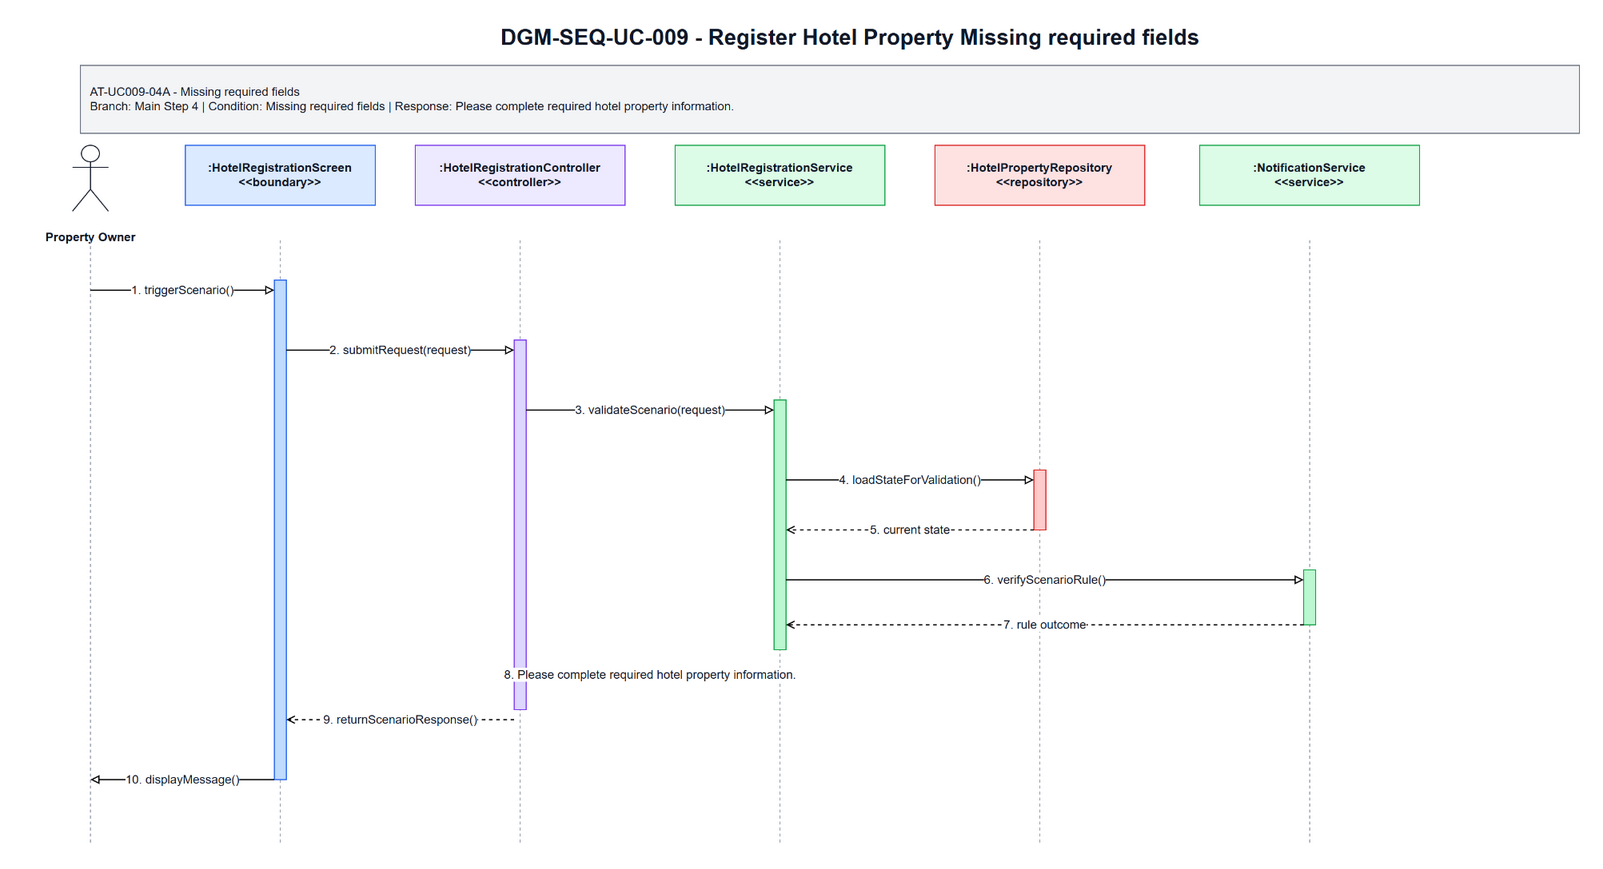

The diagram above was exported from draw.io. Its source (the exported page's mxGraphModel, read from the mxfile embedded in the PNG):
<mxGraphModel dx="1700" dy="920" grid="1" gridSize="10" guides="1" tooltips="1" connect="1" arrows="1" fold="1" page="1" pageScale="1" pageWidth="1700" pageHeight="920" math="0" shadow="0">
  <root>
    <mxCell id="0" />
    <mxCell id="1" parent="0" />
    <mxCell id="title" parent="1" value="DGM-SEQ-UC-009 - Register Hotel Property Missing required fields" style="text;html=1;strokeColor=none;fillColor=none;align=center;verticalAlign=middle;fontStyle=1;fontSize=22;fontColor=#111827" vertex="1">
      <mxGeometry x="350" y="25" width="1000" height="34" as="geometry" />
    </mxCell>
    <mxCell id="scenario-band" parent="1" value="AT-UC009-04A - Missing required fields&lt;br&gt;Branch: Main Step 4 | Condition: Missing required fields | Response: Please complete required hotel property information." style="rounded=0;whiteSpace=wrap;html=1;fillColor=#F3F4F6;strokeColor=#6B7280;fontSize=12;fontColor=#111827;align=left;spacing=10" vertex="1">
      <mxGeometry x="80" y="70" width="1500" height="68" as="geometry" />
    </mxCell>
    <mxCell id="actor-icon" parent="1" value="" style="shape=umlActor;verticalLabelPosition=bottom;verticalAlign=top;html=1;outlineConnect=0;strokeColor=#111827" vertex="1">
      <mxGeometry x="72" y="150" width="36" height="66" as="geometry" />
    </mxCell>
    <mxCell id="actor-label" parent="1" value="Property Owner" style="text;html=1;strokeColor=none;fillColor=none;align=center;verticalAlign=middle;fontStyle=1;fontSize=12;fontColor=#111827" vertex="1">
      <mxGeometry x="20" y="224" width="140" height="36" as="geometry" />
    </mxCell>
    <mxCell id="h0" parent="1" value=":HotelRegistrationScreen&lt;br&gt;&amp;lt;&amp;lt;boundary&amp;gt;&amp;gt;" style="rounded=0;whiteSpace=wrap;html=1;fillColor=#DBEAFE;strokeColor=#2563EB;fontSize=12;fontStyle=1;fontColor=#111827" vertex="1">
      <mxGeometry x="185" y="150" width="190" height="60" as="geometry" />
    </mxCell>
    <mxCell id="h1" parent="1" value=":HotelRegistrationController&lt;br&gt;&amp;lt;&amp;lt;controller&amp;gt;&amp;gt;" style="rounded=0;whiteSpace=wrap;html=1;fillColor=#EDE9FE;strokeColor=#7C3AED;fontSize=12;fontStyle=1;fontColor=#111827" vertex="1">
      <mxGeometry x="415" y="150" width="210" height="60" as="geometry" />
    </mxCell>
    <mxCell id="h2" parent="1" value=":HotelRegistrationService&lt;br&gt;&amp;lt;&amp;lt;service&amp;gt;&amp;gt;" style="rounded=0;whiteSpace=wrap;html=1;fillColor=#DCFCE7;strokeColor=#16A34A;fontSize=12;fontStyle=1;fontColor=#111827" vertex="1">
      <mxGeometry x="675" y="150" width="210" height="60" as="geometry" />
    </mxCell>
    <mxCell id="h3" parent="1" value=":HotelPropertyRepository&lt;br&gt;&amp;lt;&amp;lt;repository&amp;gt;&amp;gt;" style="rounded=0;whiteSpace=wrap;html=1;fillColor=#FEE2E2;strokeColor=#DC2626;fontSize=12;fontStyle=1;fontColor=#111827" vertex="1">
      <mxGeometry x="935" y="150" width="210" height="60" as="geometry" />
    </mxCell>
    <mxCell id="h4" parent="1" value=":NotificationService&lt;br&gt;&amp;lt;&amp;lt;service&amp;gt;&amp;gt;" style="rounded=0;whiteSpace=wrap;html=1;fillColor=#DCFCE7;strokeColor=#16A34A;fontSize=12;fontStyle=1;fontColor=#111827" vertex="1">
      <mxGeometry x="1200" y="150" width="220" height="60" as="geometry" />
    </mxCell>
    <mxCell id="l-actor" parent="1" style="endArrow=none;html=1;dashed=1;strokeColor=#9CA3AF" edge="1">
      <mxGeometry relative="1" as="geometry">
        <mxPoint x="90" y="245" as="sourcePoint" />
        <mxPoint x="90" y="850" as="targetPoint" />
      </mxGeometry>
    </mxCell>
    <mxCell id="l0" parent="1" style="endArrow=none;html=1;dashed=1;strokeColor=#9CA3AF" edge="1">
      <mxGeometry relative="1" as="geometry">
        <mxPoint x="280" y="245" as="sourcePoint" />
        <mxPoint x="280" y="850" as="targetPoint" />
      </mxGeometry>
    </mxCell>
    <mxCell id="l1" parent="1" style="endArrow=none;html=1;dashed=1;strokeColor=#9CA3AF" edge="1">
      <mxGeometry relative="1" as="geometry">
        <mxPoint x="520" y="245" as="sourcePoint" />
        <mxPoint x="520" y="850" as="targetPoint" />
      </mxGeometry>
    </mxCell>
    <mxCell id="l2" parent="1" style="endArrow=none;html=1;dashed=1;strokeColor=#9CA3AF" edge="1">
      <mxGeometry relative="1" as="geometry">
        <mxPoint x="780" y="245" as="sourcePoint" />
        <mxPoint x="780" y="850" as="targetPoint" />
      </mxGeometry>
    </mxCell>
    <mxCell id="l3" parent="1" style="endArrow=none;html=1;dashed=1;strokeColor=#9CA3AF" edge="1">
      <mxGeometry relative="1" as="geometry">
        <mxPoint x="1040" y="245" as="sourcePoint" />
        <mxPoint x="1040" y="850" as="targetPoint" />
      </mxGeometry>
    </mxCell>
    <mxCell id="l4" parent="1" style="endArrow=none;html=1;dashed=1;strokeColor=#9CA3AF" edge="1">
      <mxGeometry relative="1" as="geometry">
        <mxPoint x="1310" y="245" as="sourcePoint" />
        <mxPoint x="1310" y="850" as="targetPoint" />
      </mxGeometry>
    </mxCell>
    <mxCell id="a-boundary" parent="1" value="" style="rounded=0;whiteSpace=wrap;html=1;fillColor=#BFDBFE;strokeColor=#2563EB" vertex="1">
      <mxGeometry x="274" y="285" width="12" height="500" as="geometry" />
    </mxCell>
    <mxCell id="a-controller" parent="1" value="" style="rounded=0;whiteSpace=wrap;html=1;fillColor=#DDD6FE;strokeColor=#7C3AED" vertex="1">
      <mxGeometry x="514" y="345" width="12" height="370" as="geometry" />
    </mxCell>
    <mxCell id="a-service" parent="1" value="" style="rounded=0;whiteSpace=wrap;html=1;fillColor=#BBF7D0;strokeColor=#16A34A" vertex="1">
      <mxGeometry x="774" y="405" width="12" height="250" as="geometry" />
    </mxCell>
    <mxCell id="a-repo" parent="1" value="" style="rounded=0;whiteSpace=wrap;html=1;fillColor=#FECACA;strokeColor=#DC2626" vertex="1">
      <mxGeometry x="1034" y="475" width="12" height="60" as="geometry" />
    </mxCell>
    <mxCell id="a-support" parent="1" value="" style="rounded=0;whiteSpace=wrap;html=1;fillColor=#BBF7D0;strokeColor=#16A34A" vertex="1">
      <mxGeometry x="1304" y="575" width="12" height="55" as="geometry" />
    </mxCell>
    <mxCell id="m1" parent="1" value="1. triggerScenario()" style="endArrow=block;endFill=0;html=1;rounded=0;strokeWidth=1.2;fontSize=12;fontColor=#111827;labelBackgroundColor=#FFFFFF" edge="1">
      <mxGeometry relative="1" as="geometry">
        <mxPoint x="90" y="295" as="sourcePoint" />
        <mxPoint x="274" y="295" as="targetPoint" />
      </mxGeometry>
    </mxCell>
    <mxCell id="m2" parent="1" value="2. submitRequest(request)" style="endArrow=block;endFill=0;html=1;rounded=0;strokeWidth=1.2;fontSize=12;fontColor=#111827;labelBackgroundColor=#FFFFFF" edge="1">
      <mxGeometry relative="1" as="geometry">
        <mxPoint x="286" y="355" as="sourcePoint" />
        <mxPoint x="514" y="355" as="targetPoint" />
      </mxGeometry>
    </mxCell>
    <mxCell id="m3" parent="1" value="3. validateScenario(request)" style="endArrow=block;endFill=0;html=1;rounded=0;strokeWidth=1.2;fontSize=12;fontColor=#111827;labelBackgroundColor=#FFFFFF" edge="1">
      <mxGeometry relative="1" as="geometry">
        <mxPoint x="526" y="415" as="sourcePoint" />
        <mxPoint x="774" y="415" as="targetPoint" />
      </mxGeometry>
    </mxCell>
    <mxCell id="m4" parent="1" value="4. loadStateForValidation()" style="endArrow=block;endFill=0;html=1;rounded=0;strokeWidth=1.2;fontSize=12;fontColor=#111827;labelBackgroundColor=#FFFFFF" edge="1">
      <mxGeometry relative="1" as="geometry">
        <mxPoint x="786" y="485" as="sourcePoint" />
        <mxPoint x="1034" y="485" as="targetPoint" />
      </mxGeometry>
    </mxCell>
    <mxCell id="m5" parent="1" value="5. current state" style="endArrow=open;endFill=0;dashed=1;html=1;rounded=0;strokeWidth=1.2;fontSize=12;fontColor=#111827;labelBackgroundColor=#FFFFFF" edge="1">
      <mxGeometry relative="1" as="geometry">
        <mxPoint x="1034" y="535" as="sourcePoint" />
        <mxPoint x="786" y="535" as="targetPoint" />
      </mxGeometry>
    </mxCell>
    <mxCell id="m6" parent="1" value="6. verifyScenarioRule()" style="endArrow=block;endFill=0;html=1;rounded=0;strokeWidth=1.2;fontSize=12;fontColor=#111827;labelBackgroundColor=#FFFFFF" edge="1">
      <mxGeometry relative="1" as="geometry">
        <mxPoint x="786" y="585" as="sourcePoint" />
        <mxPoint x="1304" y="585" as="targetPoint" />
      </mxGeometry>
    </mxCell>
    <mxCell id="m7" parent="1" value="7. rule outcome" style="endArrow=open;endFill=0;dashed=1;html=1;rounded=0;strokeWidth=1.2;fontSize=12;fontColor=#111827;labelBackgroundColor=#FFFFFF" edge="1">
      <mxGeometry relative="1" as="geometry">
        <mxPoint x="1304" y="630" as="sourcePoint" />
        <mxPoint x="786" y="630" as="targetPoint" />
      </mxGeometry>
    </mxCell>
    <mxCell id="m8" parent="1" value="8. Please complete required hotel property information." style="endArrow=open;endFill=0;dashed=1;html=1;rounded=0;strokeWidth=1.2;fontSize=12;fontColor=#111827;labelBackgroundColor=#FFFFFF" edge="1">
      <mxGeometry relative="1" as="geometry">
        <mxPoint x="774" y="680" as="sourcePoint" />
        <mxPoint x="526" y="680" as="targetPoint" />
      </mxGeometry>
    </mxCell>
    <mxCell id="m9" parent="1" value="9. returnScenarioResponse()" style="endArrow=open;endFill=0;dashed=1;html=1;rounded=0;strokeWidth=1.2;fontSize=12;fontColor=#111827;labelBackgroundColor=#FFFFFF" edge="1">
      <mxGeometry relative="1" as="geometry">
        <mxPoint x="514" y="725" as="sourcePoint" />
        <mxPoint x="286" y="725" as="targetPoint" />
      </mxGeometry>
    </mxCell>
    <mxCell id="m10" parent="1" value="10. displayMessage()" style="endArrow=block;endFill=0;html=1;rounded=0;strokeWidth=1.2;fontSize=12;fontColor=#111827;labelBackgroundColor=#FFFFFF" edge="1">
      <mxGeometry relative="1" as="geometry">
        <mxPoint x="274" y="785" as="sourcePoint" />
        <mxPoint x="90" y="785" as="targetPoint" />
      </mxGeometry>
    </mxCell>
  </root>
</mxGraphModel>